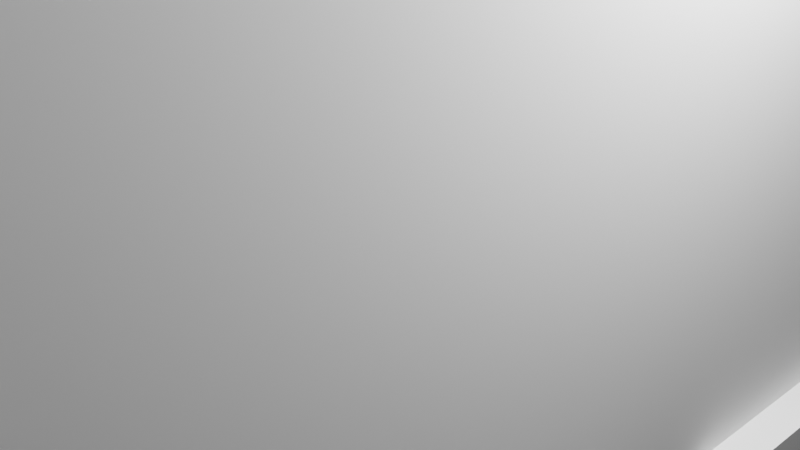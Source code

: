 # Source: Slavemaledancer.blend  (saved by Blender 2.91.10; exported with 4.5.12 LTS)
import bpy
from mathutils import Matrix  # noqa: F401  (used for matrix-valued properties, if any)

bpy.ops.wm.read_factory_settings(use_empty=True)
scene = bpy.context.scene
scene.name = 'Scene'

# ---- collections
col_collection = bpy.data.collections.new('Collection'); scene.collection.children.link(col_collection)

# ---- world
world_world = bpy.data.worlds.new('World'); scene.world = world_world
world_world.use_nodes = True; world_world.node_tree.nodes.clear()
_N = world_world.node_tree.nodes; _L = world_world.node_tree.links
n0 = _N.new('ShaderNodeOutputWorld'); n0.name = 'World Output'; n0.location = (300, 300)
n1 = _N.new('ShaderNodeBackground'); n1.name = 'Background'; n1.location = (10, 300)
n1.inputs[0].default_value = (0.05088, 0.05088, 0.05088, 1.0)
_L.new(n1.outputs[0], n0.inputs[0])
n0.is_active_output = True
world_world.color = (0.05088, 0.05088, 0.05088)
world_world.use_sun_shadow = False
world_world.sun_shadow_jitter_overblur = 0.0

# ---- cameras
cam_camera = bpy.data.cameras.new('Camera')
cam_camera.clip_end = 100.0
cam_camera.ortho_scale = 7.314

# ---- lights
light_light = bpy.data.lights.new('Light', 'POINT')
light_light.transmission_factor = 0.0
light_light.energy = 1000.0
light_light.shadow_soft_size = 0.1
light_light.shadow_maximum_resolution = 0.006
light_light.use_absolute_resolution = True

# ---- meshes
me_w_rfel = bpy.data.meshes.new('Würfel')
me_w_rfel.from_pydata([(0.0, 0.0, -4.0), (0.0, 0.0, 4.0), (0.0, 8.0, -4.0), (0.0, 8.0, 4.0), (8.0, 0.0, -4.0), (8.0, 0.0, 4.0), (8.0, 8.0, -4.0), (8.0, 8.0, 4.0)], [], [(0, 1, 3, 2), (2, 3, 7, 6), (6, 7, 5, 4), (4, 5, 1, 0), (2, 6, 4, 0), (7, 3, 1, 5)])
_uv = me_w_rfel.uv_layers.new(name='UV-Map')
_uv.uv.foreach_set('vector', [0.25, 0.4531, 0.25, 0.5781, 0.125, 0.5781, 0.125, 0.4531, 0.125, 0.4531, 0.125, 0.5781, 0.0, 0.5781, 0.0, 0.4531, 0.5, 0.4531, 0.5, 0.5781, 0.375, 0.5781, 0.375, 0.4531, 0.375, 0.4531, 0.375, 0.5781, 0.25, 0.5781, 0.25, 0.4531, 0.25, 0.5781, 0.25, 0.7031, 0.375, 0.7031, 0.375, 0.5781, 0.125, 0.7031, 0.125, 0.5781, 0.25, 0.5781, 0.25, 0.7031])
me_w_rfel.use_remesh_fix_poles = True
me_w_rfel.use_remesh_preserve_attributes = False
me_w_rfel.use_mirror_vertex_groups = False
me_w_rfel.update()
me_w_rfel_001 = bpy.data.meshes.new('Würfel.001')
me_w_rfel_001.from_pydata([(2.0, -2.0, -6.0), (2.0, -2.0, 8.0), (2.0, 10.0, -6.0), (2.0, 10.0, 8.0), (7.0, -2.0, -6.0), (7.0, -2.0, 8.0), (7.0, 10.0, -6.0), (7.0, 10.0, 8.0)], [], [(0, 1, 3, 2), (2, 3, 7, 6), (6, 7, 5, 4), (4, 5, 1, 0), (2, 6, 4, 0), (7, 3, 1, 5)])
_uv = me_w_rfel_001.uv_layers.new(name='UV-Map')
_uv.uv.foreach_set('vector', [0.2656, 0.7031, 0.2656, 0.9219, 0.07812, 0.9219, 0.07812, 0.7031, 0.07812, 0.7031, 0.07812, 0.9219, 0.0, 0.9219, 0.0, 0.7031, 0.5312, 0.7031, 0.5312, 0.9219, 0.3438, 0.9219, 0.3438, 0.7031, 0.3438, 0.7031, 0.3438, 0.9219, 0.2656, 0.9219, 0.2656, 0.7031, 0.2656, 0.9219, 0.2656, 1.0, 0.4531, 1.0, 0.4531, 0.9219, 0.07812, 1.0, 0.07812, 0.9219, 0.2656, 0.9219, 0.2656, 1.0])
me_w_rfel_001.use_remesh_fix_poles = True
me_w_rfel_001.use_remesh_preserve_attributes = False
me_w_rfel_001.use_mirror_vertex_groups = False
me_w_rfel_001.update()
me_w_rfel_002 = bpy.data.meshes.new('Würfel.002')
me_w_rfel_002.from_pydata([(2.0, -2.0, -6.0), (2.0, -2.0, 8.0), (2.0, 3.0, -6.0), (2.0, 3.0, 8.0), (7.0, -2.0, -6.0), (7.0, -2.0, 8.0), (7.0, 3.0, -6.0), (7.0, 3.0, 8.0)], [], [(0, 1, 3, 2), (2, 3, 7, 6), (6, 7, 5, 4), (4, 5, 1, 0), (2, 6, 4, 0), (7, 3, 1, 5)])
_uv = me_w_rfel_002.uv_layers.new(name='UV-Map')
_uv.uv.foreach_set('vector', [0.6875, 0.7031, 0.6875, 0.9219, 0.6094, 0.9219, 0.6094, 0.7031, 0.6094, 0.7031, 0.6094, 0.9219, 0.5312, 0.9219, 0.5312, 0.7031, 0.8438, 0.7031, 0.8438, 0.9219, 0.7656, 0.9219, 0.7656, 0.7031, 0.7656, 0.7031, 0.7656, 0.9219, 0.6875, 0.9219, 0.6875, 0.7031, 0.6875, 0.9219, 0.6875, 1.0, 0.7656, 1.0, 0.7656, 0.9219, 0.6094, 1.0, 0.6094, 0.9219, 0.6875, 0.9219, 0.6875, 1.0])
me_w_rfel_002.use_remesh_fix_poles = True
me_w_rfel_002.use_remesh_preserve_attributes = False
me_w_rfel_002.use_mirror_vertex_groups = False
me_w_rfel_002.update()
me_w_rfel_003 = bpy.data.meshes.new('Würfel.003')
me_w_rfel_003.from_pydata([(2.0, -2.0, -6.0), (2.0, -2.0, 8.0), (2.0, 2.0, -6.0), (2.0, 2.0, 8.0), (7.0, -2.0, -6.0), (7.0, -2.0, 8.0), (7.0, 2.0, -6.0), (7.0, 2.0, 8.0)], [], [(0, 1, 3, 2), (2, 3, 7, 6), (6, 7, 5, 4), (4, 5, 1, 0), (2, 6, 4, 0), (7, 3, 1, 5)])
_uv = me_w_rfel_003.uv_layers.new(name='UV-Map')
_uv.uv.foreach_set('vector', [0.7969, 0.01562, 0.7969, 0.2344, 0.7344, 0.2344, 0.7344, 0.01562, 0.7344, 0.01562, 0.7344, 0.2344, 0.6562, 0.2344, 0.6562, 0.01562, 0.9375, 0.01562, 0.9375, 0.2344, 0.875, 0.2344, 0.875, 0.01562, 0.875, 0.01562, 0.875, 0.2344, 0.7969, 0.2344, 0.7969, 0.01562, 0.7969, 0.2344, 0.7969, 0.3125, 0.8594, 0.3125, 0.8594, 0.2344, 0.7344, 0.3125, 0.7344, 0.2344, 0.7969, 0.2344, 0.7969, 0.3125])
me_w_rfel_003.use_remesh_fix_poles = True
me_w_rfel_003.use_remesh_preserve_attributes = False
me_w_rfel_003.use_mirror_vertex_groups = False
me_w_rfel_003.update()
me_w_rfel_004 = bpy.data.meshes.new('Würfel.004')
me_w_rfel_004.from_pydata([(2.0, -1.0, -6.0), (2.0, -1.0, 8.0), (2.0, 3.0, -6.0), (2.0, 3.0, 8.0), (7.0, -1.0, -6.0), (7.0, -1.0, 8.0), (7.0, 3.0, -6.0), (7.0, 3.0, 8.0)], [], [(0, 1, 3, 2), (2, 3, 7, 6), (6, 7, 5, 4), (4, 5, 1, 0), (2, 6, 4, 0), (7, 3, 1, 5)])
_uv = me_w_rfel_004.uv_layers.new(name='UV-Map')
_uv.uv.foreach_set('vector', [0.1406, 0.1562, 0.1406, 0.375, 0.07812, 0.375, 0.07812, 0.1562, 0.07812, 0.1562, 0.07812, 0.375, 0.0, 0.375, 0.0, 0.1562, 0.2812, 0.1562, 0.2812, 0.375, 0.2188, 0.375, 0.2188, 0.1562, 0.2188, 0.1562, 0.2188, 0.375, 0.1406, 0.375, 0.1406, 0.1562, 0.1406, 0.375, 0.1406, 0.4531, 0.2031, 0.4531, 0.2031, 0.375, 0.07812, 0.4531, 0.07812, 0.375, 0.1406, 0.375, 0.1406, 0.4531])
me_w_rfel_004.use_remesh_fix_poles = True
me_w_rfel_004.use_remesh_preserve_attributes = False
me_w_rfel_004.use_mirror_vertex_groups = False
me_w_rfel_004.update()
me_w_rfel_005 = bpy.data.meshes.new('Würfel.005')
me_w_rfel_005.from_pydata([(2.0, -2.0, -6.0), (2.0, -2.0, 8.0), (2.0, 3.0, -6.0), (2.0, 3.0, 8.0), (7.0, -2.0, -6.0), (7.0, -2.0, 8.0), (7.0, 3.0, -6.0), (7.0, 3.0, 8.0)], [], [(0, 1, 3, 2), (2, 3, 7, 6), (6, 7, 5, 4), (4, 5, 1, 0), (2, 6, 4, 0), (7, 3, 1, 5)])
_uv = me_w_rfel_005.uv_layers.new(name='UV-Map')
_uv.uv.foreach_set('vector', [0.5781, 0.2344, 0.5781, 0.4531, 0.5, 0.4531, 0.5, 0.2344, 0.5, 0.2344, 0.5, 0.4531, 0.4219, 0.4531, 0.4219, 0.2344, 0.7344, 0.2344, 0.7344, 0.4531, 0.6562, 0.4531, 0.6562, 0.2344, 0.6562, 0.2344, 0.6562, 0.4531, 0.5781, 0.4531, 0.5781, 0.2344, 0.5781, 0.4531, 0.5781, 0.5312, 0.6562, 0.5312, 0.6562, 0.4531, 0.5, 0.5312, 0.5, 0.4531, 0.5781, 0.4531, 0.5781, 0.5312])
me_w_rfel_005.use_remesh_fix_poles = True
me_w_rfel_005.use_remesh_preserve_attributes = False
me_w_rfel_005.use_mirror_vertex_groups = False
me_w_rfel_005.update()
arm_skelett = bpy.data.armatures.new('Skelett')  # bones are not reproduced
arm_skelett_001 = bpy.data.armatures.new('Skelett.001')  # bones are not reproduced
arm_skelett_002 = bpy.data.armatures.new('Skelett.002')  # bones are not reproduced
arm_skelett_003 = bpy.data.armatures.new('Skelett.003')  # bones are not reproduced
arm_skelett_004 = bpy.data.armatures.new('Skelett.004')  # bones are not reproduced
arm_skelett_005 = bpy.data.armatures.new('Skelett.005')  # bones are not reproduced

# ---- objects
ob_cube_001 = bpy.data.objects.new('cube.001', me_w_rfel)
ob_cube_002 = bpy.data.objects.new('cube.002', me_w_rfel_001)
ob_cube_003 = bpy.data.objects.new('cube.003', me_w_rfel_002)
ob_cube_004 = bpy.data.objects.new('cube.004', me_w_rfel_003)
ob_cube_005 = bpy.data.objects.new('cube.005', me_w_rfel_004)
ob_cube = bpy.data.objects.new('cube', me_w_rfel_005)
ob_skelett = bpy.data.objects.new('Skelett', arm_skelett)
ob_skelett_001 = bpy.data.objects.new('Skelett.001', arm_skelett_001)
ob_skelett_002 = bpy.data.objects.new('Skelett.002', arm_skelett_002)
ob_skelett_003 = bpy.data.objects.new('Skelett.003', arm_skelett_003)
ob_skelett_004 = bpy.data.objects.new('Skelett.004', arm_skelett_004)
ob_skelett_005 = bpy.data.objects.new('Skelett.005', arm_skelett_005)
ob_light = bpy.data.objects.new('Light', light_light)
ob_camera = bpy.data.objects.new('Camera', cam_camera)

# ---- transforms, parenting, visibility, modifiers, constraints
ob_cube_001.parent = ob_skelett
ob_cube_001.matrix_parent_inverse = Matrix(((0.5194, -0.0, 0.0, -0.0), (-0.0, 0.5194, -0.0, 0.0), (0.0, -0.0, 0.5194, -1.812), (-0.0, 0.0, -0.0, 1.0)))
ob_cube_001.location = (-2.037, 2.186, 5.844)
ob_cube_001.rotation_euler = (0.0, -0.0, -1.57)
ob_cube_001.scale = (0.5112, 0.5112, 0.5112)
ob_cube_001.lineart.crease_threshold = 0.0
_vg = ob_cube_001.vertex_groups.new(name='Bone')
_vg.add([0, 1, 2, 3, 4, 5, 6, 7], 1.0, 'REPLACE')
_m = ob_cube_001.modifiers.new('Skelett', 'ARMATURE')
_m.object = ob_skelett
ob_cube_002.parent = ob_skelett_005
ob_cube_002.matrix_parent_inverse = Matrix(((0.3088, -0.0, 0.0, -0.0), (-0.0, 0.3088, -0.0, 0.0), (0.0, -0.0, 0.3088, 0.3074), (-0.0, 0.0, -0.0, 1.0)))
ob_cube_002.location = (-2.037, 2.186, 0.1153)
ob_cube_002.rotation_euler = (0.0, -0.0, -1.57)
ob_cube_002.scale = (0.5112, 0.5112, 0.5112)
ob_cube_002.lineart.crease_threshold = 0.0
_vg = ob_cube_002.vertex_groups.new(name='Bone')
_vg.add([0, 1, 2, 3, 4, 5, 6, 7], 1.0, 'REPLACE')
_m = ob_cube_002.modifiers.new('Skelett', 'ARMATURE')
_m.object = ob_skelett_005
ob_cube_003.parent = ob_skelett_003
ob_cube_003.matrix_parent_inverse = Matrix(((-0.5193, 0.0, -0.008799, -0.9741), (0.0, 0.5194, -0.0, 0.0), (0.008799, -0.0, -0.5193, -1.426), (0.0, -0.0, 0.0, 1.0)))
ob_cube_003.location = (-2.146, 2.423, -7.042)
ob_cube_003.rotation_euler = (0.0, -0.0, -1.57)
ob_cube_003.scale = (0.575, 0.5424, 0.5112)
ob_cube_003.lineart.crease_threshold = 0.0
_vg = ob_cube_003.vertex_groups.new(name='Bone')
_vg.add([0, 1, 2, 3, 4, 5, 6, 7], 1.0, 'REPLACE')
_m = ob_cube_003.modifiers.new('Skelett', 'ARMATURE')
_m.object = ob_skelett_003
ob_cube_004.parent = ob_skelett_002
ob_cube_004.matrix_parent_inverse = Matrix(((-0.5193, 0.0, -0.008799, -1.532), (-0.0, 0.5194, -0.0, -0.0), (0.008799, -0.0, -0.5193, 1.979), (0.0, -0.0, 0.0, 1.0)))
ob_cube_004.location = (-4.098, 2.355, 0.1153)
ob_cube_004.rotation_euler = (0.0, -0.0, -1.57)
ob_cube_004.scale = (0.5419, 0.545, 0.5112)
ob_cube_004.lineart.crease_threshold = 0.0
_vg = ob_cube_004.vertex_groups.new(name='Bone')
_vg.add([0, 1, 2, 3, 4, 5, 6, 7], 1.0, 'REPLACE')
_m = ob_cube_004.modifiers.new('Skelett', 'ARMATURE')
_m.object = ob_skelett_002
ob_cube_005.parent = ob_skelett_001
ob_cube_005.matrix_parent_inverse = Matrix(((-0.5193, 0.0, -0.008799, 1.633), (-0.0, 0.5194, -0.0, -0.0), (0.008799, -0.0, -0.5193, 1.925), (0.0, -0.0, 0.0, 1.0)))
ob_cube_005.location = (3.569, 2.358, 0.1153)
ob_cube_005.rotation_euler = (0.0, -0.0, -1.57)
ob_cube_005.scale = (0.5419, 0.545, 0.5112)
ob_cube_005.lineart.crease_threshold = 0.0
_vg = ob_cube_005.vertex_groups.new(name='Bone')
_vg.add([0, 1, 2, 3, 4, 5, 6, 7], 1.0, 'REPLACE')
_m = ob_cube_005.modifiers.new('Skelett', 'ARMATURE')
_m.object = ob_skelett_001
ob_cube.parent = ob_skelett_004
ob_cube.matrix_parent_inverse = Matrix(((-0.5193, 0.0, -0.008799, 0.8901), (0.0, 0.5194, -0.0, -0.0), (0.008799, 0.0, -0.5193, -1.458), (0.0, -0.0, 0.0, 1.0)))
ob_cube.location = (1.651, 2.425, -7.042)
ob_cube.rotation_euler = (0.0, -0.0, -1.57)
ob_cube.scale = (0.575, 0.5424, 0.5112)
ob_cube.lineart.crease_threshold = 0.0
_vg = ob_cube.vertex_groups.new(name='Bone')
_vg.add([0, 1, 2, 3, 4, 5, 6, 7], 1.0, 'REPLACE')
_m = ob_cube.modifiers.new('Skelett', 'ARMATURE')
_m.object = ob_skelett_004
ob_skelett.location = (0.0, 0.0, 3.488)
ob_skelett.scale = (1.925, 1.925, 1.925)
ob_skelett.show_in_front = True
ob_skelett.lineart.crease_threshold = 0.0
ob_skelett_001.location = (3.082, 0.0, 3.759)
ob_skelett_001.rotation_euler = (-0.0, 3.125, -0.0)
ob_skelett_001.scale = (1.925, 1.925, 1.925)
ob_skelett_001.show_in_front = True
ob_skelett_001.lineart.crease_threshold = 0.0
ob_skelett_002.location = (-3.014, 0.0, 3.759)
ob_skelett_002.rotation_euler = (-0.0, 3.125, -0.0)
ob_skelett_002.scale = (1.925, 1.925, 1.925)
ob_skelett_002.show_in_front = True
ob_skelett_002.lineart.crease_threshold = 0.0
ob_skelett_003.location = (-1.829, 0.0, -2.777)
ob_skelett_003.rotation_euler = (-0.0, 3.125, -0.0)
ob_skelett_003.scale = (1.925, 1.925, 1.925)
ob_skelett_003.show_in_front = True
ob_skelett_003.lineart.crease_threshold = 0.0
ob_skelett_004.location = (1.761, 0.0, -2.777)
ob_skelett_004.rotation_euler = (-0.0, 3.125, -0.0)
ob_skelett_004.scale = (1.925, 1.925, 1.925)
ob_skelett_004.show_in_front = True
ob_skelett_004.lineart.crease_threshold = 0.0
ob_skelett_005.location = (0.0, 0.0, -0.9954)
ob_skelett_005.scale = (3.238, 3.238, 3.238)
ob_skelett_005.show_in_front = True
ob_skelett_005.lineart.crease_threshold = 0.0
ob_light.location = (0.5236, -1.941, 1.089)
ob_light.rotation_euler = (0.6503, 0.05522, 0.296)
ob_light.scale = (0.5112, 0.5112, 0.5112)
ob_light.lock_rotations_4d = False
ob_light.empty_display_type = 'ARROWS'
ob_light.color = (0.0, 0.0, 0.0, 0.0)
ob_light.lineart.crease_threshold = 0.0
ob_camera.location = (-3.53, -3.621, 0.6052)
ob_camera.rotation_euler = (1.109, -0.0, -0.7554)
ob_camera.scale = (0.5112, 0.5112, 0.5112)
ob_camera.lock_rotations_4d = False
ob_camera.empty_display_type = 'ARROWS'
ob_camera.color = (0.0, 0.0, 0.0, 0.0)
ob_camera.display_type = 'WIRE'
ob_camera.lineart.crease_threshold = 0.0

# ---- collection membership
scene.collection.objects.link(ob_cube_001)
scene.collection.objects.link(ob_cube_002)
scene.collection.objects.link(ob_cube_003)
scene.collection.objects.link(ob_cube_004)
scene.collection.objects.link(ob_cube_005)
scene.collection.objects.link(ob_cube)
scene.collection.objects.link(ob_skelett)
scene.collection.objects.link(ob_skelett_001)
scene.collection.objects.link(ob_skelett_002)
scene.collection.objects.link(ob_skelett_003)
scene.collection.objects.link(ob_skelett_004)
scene.collection.objects.link(ob_skelett_005)
col_collection.objects.link(ob_light)
col_collection.objects.link(ob_camera)

# ---- scene / render settings (as saved in the file)
scene.camera = ob_camera
scene.frame_start = 1; scene.frame_end = 500; scene.frame_set(1)
scene.render.engine = 'BLENDER_EEVEE_NEXT'
scene.cycles.use_denoising = False
scene.cycles.samples = 128
scene.cycles.sampling_pattern = 'TABULATED_SOBOL'
scene.cycles.use_adaptive_sampling = False
scene.cycles.use_light_tree = False
scene.view_settings.view_transform = 'Filmic'
bpy.context.view_layer.update()
